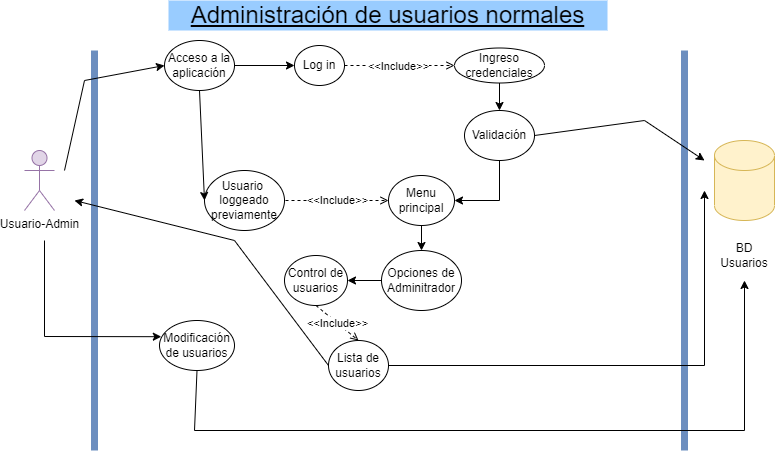

The diagram above was exported from draw.io. Its source (the exported page's mxGraphModel, read from the mxfile embedded in the PNG):
<mxGraphModel dx="1038" dy="547" grid="1" gridSize="10" guides="1" tooltips="1" connect="1" arrows="1" fold="1" page="1" pageScale="1" pageWidth="827" pageHeight="1169" math="0" shadow="0">
  <root>
    <mxCell id="0" />
    <mxCell id="1" parent="0" />
    <mxCell id="jq41Uq9dgacCZN0tVYG--1" value="" style="endArrow=none;html=1;strokeWidth=7;fillColor=#dae8fc;strokeColor=#6c8ebf;" edge="1" parent="1">
      <mxGeometry width="50" height="50" relative="1" as="geometry">
        <mxPoint x="120" y="480" as="sourcePoint" />
        <mxPoint x="120" y="80" as="targetPoint" />
      </mxGeometry>
    </mxCell>
    <mxCell id="jq41Uq9dgacCZN0tVYG--2" value="" style="endArrow=none;html=1;strokeWidth=7;fillColor=#dae8fc;strokeColor=#6c8ebf;" edge="1" parent="1">
      <mxGeometry width="50" height="50" relative="1" as="geometry">
        <mxPoint x="710" y="480" as="sourcePoint" />
        <mxPoint x="710" y="80" as="targetPoint" />
      </mxGeometry>
    </mxCell>
    <mxCell id="jq41Uq9dgacCZN0tVYG--3" value="Usuario-Admin" style="shape=umlActor;verticalLabelPosition=bottom;verticalAlign=top;html=1;outlineConnect=0;fillColor=#e1d5e7;strokeColor=#9673a6;" vertex="1" parent="1">
      <mxGeometry x="50" y="180" width="30" height="60" as="geometry" />
    </mxCell>
    <mxCell id="jq41Uq9dgacCZN0tVYG--4" value="Acceso a la aplicación" style="ellipse;whiteSpace=wrap;html=1;" vertex="1" parent="1">
      <mxGeometry x="190" y="70" width="70" height="50" as="geometry" />
    </mxCell>
    <mxCell id="jq41Uq9dgacCZN0tVYG--6" value="Usuario&amp;nbsp; loggeado previamente" style="ellipse;whiteSpace=wrap;html=1;" vertex="1" parent="1">
      <mxGeometry x="230" y="200" width="80" height="60" as="geometry" />
    </mxCell>
    <mxCell id="jq41Uq9dgacCZN0tVYG--7" value="Log in" style="ellipse;whiteSpace=wrap;html=1;" vertex="1" parent="1">
      <mxGeometry x="320" y="75" width="50" height="40" as="geometry" />
    </mxCell>
    <mxCell id="jq41Uq9dgacCZN0tVYG--8" value="" style="endArrow=classic;html=1;rounded=0;exitX=0.5;exitY=1;exitDx=0;exitDy=0;entryX=0;entryY=0.5;entryDx=0;entryDy=0;" edge="1" parent="1" source="jq41Uq9dgacCZN0tVYG--4" target="jq41Uq9dgacCZN0tVYG--6">
      <mxGeometry width="50" height="50" relative="1" as="geometry">
        <mxPoint x="240" y="200" as="sourcePoint" />
        <mxPoint x="290" y="150" as="targetPoint" />
      </mxGeometry>
    </mxCell>
    <mxCell id="jq41Uq9dgacCZN0tVYG--9" value="" style="endArrow=classic;html=1;rounded=0;exitX=1;exitY=0.5;exitDx=0;exitDy=0;entryX=0;entryY=0.5;entryDx=0;entryDy=0;" edge="1" parent="1" source="jq41Uq9dgacCZN0tVYG--4" target="jq41Uq9dgacCZN0tVYG--7">
      <mxGeometry width="50" height="50" relative="1" as="geometry">
        <mxPoint x="280" y="150" as="sourcePoint" />
        <mxPoint x="330" y="100" as="targetPoint" />
      </mxGeometry>
    </mxCell>
    <mxCell id="jq41Uq9dgacCZN0tVYG--10" value="" style="endArrow=classic;html=1;rounded=0;entryX=0;entryY=0.5;entryDx=0;entryDy=0;" edge="1" parent="1" target="jq41Uq9dgacCZN0tVYG--4">
      <mxGeometry width="50" height="50" relative="1" as="geometry">
        <mxPoint x="90" y="200" as="sourcePoint" />
        <mxPoint x="200" y="170" as="targetPoint" />
        <Array as="points">
          <mxPoint x="110" y="110" />
        </Array>
      </mxGeometry>
    </mxCell>
    <mxCell id="jq41Uq9dgacCZN0tVYG--11" value="Ingreso credenciales" style="ellipse;whiteSpace=wrap;html=1;" vertex="1" parent="1">
      <mxGeometry x="480" y="77.5" width="90" height="35" as="geometry" />
    </mxCell>
    <mxCell id="jq41Uq9dgacCZN0tVYG--12" value="" style="endArrow=open;html=1;rounded=0;exitX=1;exitY=0.5;exitDx=0;exitDy=0;entryX=0;entryY=0.5;entryDx=0;entryDy=0;dashed=1;endFill=0;" edge="1" parent="1" source="jq41Uq9dgacCZN0tVYG--7" target="jq41Uq9dgacCZN0tVYG--11">
      <mxGeometry width="50" height="50" relative="1" as="geometry">
        <mxPoint x="480" y="200" as="sourcePoint" />
        <mxPoint x="530" y="150" as="targetPoint" />
      </mxGeometry>
    </mxCell>
    <mxCell id="jq41Uq9dgacCZN0tVYG--13" value="&amp;lt;&amp;lt;Include&amp;gt;&amp;gt;" style="edgeLabel;html=1;align=center;verticalAlign=middle;resizable=0;points=[];" vertex="1" connectable="0" parent="jq41Uq9dgacCZN0tVYG--12">
      <mxGeometry x="0.3289" y="-2" relative="1" as="geometry">
        <mxPoint x="-20" y="-2" as="offset" />
      </mxGeometry>
    </mxCell>
    <mxCell id="jq41Uq9dgacCZN0tVYG--14" value="" style="shape=cylinder3;whiteSpace=wrap;html=1;boundedLbl=1;backgroundOutline=1;size=15;fillColor=#fff2cc;strokeColor=#d6b656;" vertex="1" parent="1">
      <mxGeometry x="740" y="170" width="60" height="80" as="geometry" />
    </mxCell>
    <mxCell id="jq41Uq9dgacCZN0tVYG--15" value="BD Usuarios" style="text;html=1;strokeColor=none;fillColor=none;align=center;verticalAlign=middle;whiteSpace=wrap;rounded=0;" vertex="1" parent="1">
      <mxGeometry x="740" y="270" width="60" height="30" as="geometry" />
    </mxCell>
    <mxCell id="jq41Uq9dgacCZN0tVYG--17" value="Menu principal" style="ellipse;whiteSpace=wrap;html=1;" vertex="1" parent="1">
      <mxGeometry x="414" y="205" width="66" height="50" as="geometry" />
    </mxCell>
    <mxCell id="jq41Uq9dgacCZN0tVYG--18" value="&amp;lt;&amp;lt;Include&amp;gt;&amp;gt;" style="endArrow=open;html=1;rounded=0;exitX=1;exitY=0.5;exitDx=0;exitDy=0;entryX=0;entryY=0.5;entryDx=0;entryDy=0;dashed=1;endFill=0;" edge="1" parent="1" target="jq41Uq9dgacCZN0tVYG--17">
      <mxGeometry width="50" height="50" relative="1" as="geometry">
        <mxPoint x="311" y="230" as="sourcePoint" />
        <mxPoint x="431" y="230" as="targetPoint" />
        <Array as="points">
          <mxPoint x="380" y="230" />
        </Array>
      </mxGeometry>
    </mxCell>
    <mxCell id="jq41Uq9dgacCZN0tVYG--19" value="Validación" style="ellipse;whiteSpace=wrap;html=1;" vertex="1" parent="1">
      <mxGeometry x="490" y="140" width="70" height="50" as="geometry" />
    </mxCell>
    <mxCell id="jq41Uq9dgacCZN0tVYG--20" value="" style="endArrow=classic;html=1;rounded=0;exitX=0.5;exitY=1;exitDx=0;exitDy=0;entryX=1;entryY=0.5;entryDx=0;entryDy=0;" edge="1" parent="1" source="jq41Uq9dgacCZN0tVYG--19" target="jq41Uq9dgacCZN0tVYG--17">
      <mxGeometry width="50" height="50" relative="1" as="geometry">
        <mxPoint x="520" y="270" as="sourcePoint" />
        <mxPoint x="570" y="220" as="targetPoint" />
        <Array as="points">
          <mxPoint x="525" y="230" />
        </Array>
      </mxGeometry>
    </mxCell>
    <mxCell id="jq41Uq9dgacCZN0tVYG--22" value="" style="endArrow=classic;html=1;rounded=0;exitX=0.5;exitY=1;exitDx=0;exitDy=0;" edge="1" parent="1" source="jq41Uq9dgacCZN0tVYG--11" target="jq41Uq9dgacCZN0tVYG--19">
      <mxGeometry width="50" height="50" relative="1" as="geometry">
        <mxPoint x="590" y="180" as="sourcePoint" />
        <mxPoint x="640" y="130" as="targetPoint" />
      </mxGeometry>
    </mxCell>
    <mxCell id="jq41Uq9dgacCZN0tVYG--23" value="" style="endArrow=classic;html=1;rounded=0;exitX=1;exitY=0.5;exitDx=0;exitDy=0;" edge="1" parent="1" source="jq41Uq9dgacCZN0tVYG--19">
      <mxGeometry width="50" height="50" relative="1" as="geometry">
        <mxPoint x="590" y="180" as="sourcePoint" />
        <mxPoint x="730" y="190" as="targetPoint" />
        <Array as="points">
          <mxPoint x="670" y="150" />
        </Array>
      </mxGeometry>
    </mxCell>
    <mxCell id="jq41Uq9dgacCZN0tVYG--24" value="Opciones de Adminitrador" style="ellipse;whiteSpace=wrap;html=1;" vertex="1" parent="1">
      <mxGeometry x="407" y="280" width="80" height="60" as="geometry" />
    </mxCell>
    <mxCell id="jq41Uq9dgacCZN0tVYG--25" value="" style="endArrow=classic;html=1;rounded=0;exitX=0.5;exitY=1;exitDx=0;exitDy=0;entryX=0.5;entryY=0;entryDx=0;entryDy=0;" edge="1" parent="1" source="jq41Uq9dgacCZN0tVYG--17" target="jq41Uq9dgacCZN0tVYG--24">
      <mxGeometry width="50" height="50" relative="1" as="geometry">
        <mxPoint x="600" y="350" as="sourcePoint" />
        <mxPoint x="650" y="300" as="targetPoint" />
      </mxGeometry>
    </mxCell>
    <mxCell id="jq41Uq9dgacCZN0tVYG--26" value="Control de usuarios" style="ellipse;whiteSpace=wrap;html=1;" vertex="1" parent="1">
      <mxGeometry x="310" y="285" width="63" height="50" as="geometry" />
    </mxCell>
    <mxCell id="jq41Uq9dgacCZN0tVYG--28" value="&amp;lt;&amp;lt;Include&amp;gt;&amp;gt;" style="endArrow=open;html=1;rounded=0;exitX=0.5;exitY=1;exitDx=0;exitDy=0;entryX=0.5;entryY=0;entryDx=0;entryDy=0;dashed=1;endFill=0;" edge="1" parent="1" source="jq41Uq9dgacCZN0tVYG--26" target="jq41Uq9dgacCZN0tVYG--29">
      <mxGeometry width="50" height="50" relative="1" as="geometry">
        <mxPoint x="480" y="410" as="sourcePoint" />
        <mxPoint x="530" y="360" as="targetPoint" />
      </mxGeometry>
    </mxCell>
    <mxCell id="jq41Uq9dgacCZN0tVYG--30" value="" style="endArrow=classic;html=1;rounded=0;exitX=1;exitY=0.5;exitDx=0;exitDy=0;" edge="1" parent="1" source="jq41Uq9dgacCZN0tVYG--29">
      <mxGeometry width="50" height="50" relative="1" as="geometry">
        <mxPoint x="650" y="390" as="sourcePoint" />
        <mxPoint x="730" y="220" as="targetPoint" />
        <Array as="points">
          <mxPoint x="730" y="395" />
        </Array>
      </mxGeometry>
    </mxCell>
    <mxCell id="jq41Uq9dgacCZN0tVYG--29" value="Lista de usuarios" style="ellipse;whiteSpace=wrap;html=1;rotation=0;" vertex="1" parent="1">
      <mxGeometry x="354" y="370" width="60" height="50" as="geometry" />
    </mxCell>
    <mxCell id="jq41Uq9dgacCZN0tVYG--33" value="Modificación de usuarios" style="ellipse;whiteSpace=wrap;html=1;" vertex="1" parent="1">
      <mxGeometry x="185" y="350" width="75" height="50" as="geometry" />
    </mxCell>
    <mxCell id="jq41Uq9dgacCZN0tVYG--34" value="" style="endArrow=classic;html=1;rounded=0;exitX=0;exitY=0.5;exitDx=0;exitDy=0;entryX=1;entryY=0.5;entryDx=0;entryDy=0;" edge="1" parent="1" source="jq41Uq9dgacCZN0tVYG--24" target="jq41Uq9dgacCZN0tVYG--26">
      <mxGeometry width="50" height="50" relative="1" as="geometry">
        <mxPoint x="530" y="310" as="sourcePoint" />
        <mxPoint x="580" y="260" as="targetPoint" />
      </mxGeometry>
    </mxCell>
    <mxCell id="jq41Uq9dgacCZN0tVYG--35" value="" style="endArrow=classic;html=1;rounded=0;exitX=0;exitY=0.5;exitDx=0;exitDy=0;" edge="1" parent="1" source="jq41Uq9dgacCZN0tVYG--29">
      <mxGeometry width="50" height="50" relative="1" as="geometry">
        <mxPoint x="190" y="330" as="sourcePoint" />
        <mxPoint x="100" y="230" as="targetPoint" />
        <Array as="points">
          <mxPoint x="260" y="270" />
        </Array>
      </mxGeometry>
    </mxCell>
    <mxCell id="jq41Uq9dgacCZN0tVYG--36" value="" style="endArrow=classic;html=1;rounded=0;entryX=0.024;entryY=0.324;entryDx=0;entryDy=0;entryPerimeter=0;" edge="1" parent="1" target="jq41Uq9dgacCZN0tVYG--33">
      <mxGeometry width="50" height="50" relative="1" as="geometry">
        <mxPoint x="70" y="270" as="sourcePoint" />
        <mxPoint x="220" y="290" as="targetPoint" />
        <Array as="points">
          <mxPoint x="70" y="366" />
        </Array>
      </mxGeometry>
    </mxCell>
    <mxCell id="jq41Uq9dgacCZN0tVYG--37" value="" style="endArrow=classic;html=1;rounded=0;exitX=0.5;exitY=1;exitDx=0;exitDy=0;" edge="1" parent="1" source="jq41Uq9dgacCZN0tVYG--33">
      <mxGeometry width="50" height="50" relative="1" as="geometry">
        <mxPoint x="240" y="460" as="sourcePoint" />
        <mxPoint x="770" y="310" as="targetPoint" />
        <Array as="points">
          <mxPoint x="220" y="460" />
          <mxPoint x="770" y="460" />
        </Array>
      </mxGeometry>
    </mxCell>
    <mxCell id="jq41Uq9dgacCZN0tVYG--38" value="&lt;font style=&quot;font-size: 24px&quot;&gt;&lt;u&gt;Administración de usuarios normales&lt;/u&gt;&lt;/font&gt;" style="text;html=1;strokeColor=none;fillColor=#99CCFF;align=center;verticalAlign=middle;whiteSpace=wrap;rounded=0;" vertex="1" parent="1">
      <mxGeometry x="194" y="30" width="439" height="30" as="geometry" />
    </mxCell>
  </root>
</mxGraphModel>